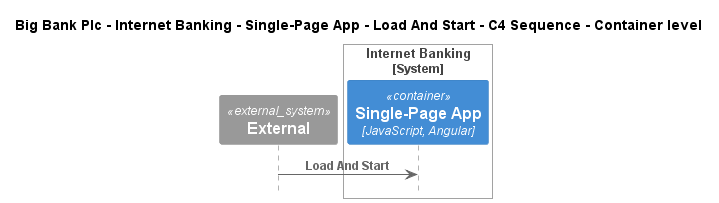

The diagram above was rendered by PlantUML. Its source (embedded in the PNG):
@startuml
!include ..\..\..\..\..\..\..\.c4s\C4_Sequence.puml

title Big Bank Plc - Internet Banking - Single-Page App - Load And Start - C4 Sequence - Container level

System_Ext(C4InterFlow.SoftwareSystems.ExternalSystem, "External", "")

System_Boundary(BigBankPlc.SoftwareSystems.InternetBanking, "Internet Banking")
    Container(BigBankPlc.SoftwareSystems.InternetBanking.Containers.SinglePageApp, "Single-Page App", "JavaScript, Angular", "Provides all the Internet banking functionality to customers via their web browser")
Boundary_End()

Rel(C4InterFlow.SoftwareSystems.ExternalSystem, BigBankPlc.SoftwareSystems.InternetBanking.Containers.SinglePageApp, "Load And Start")


@enduml